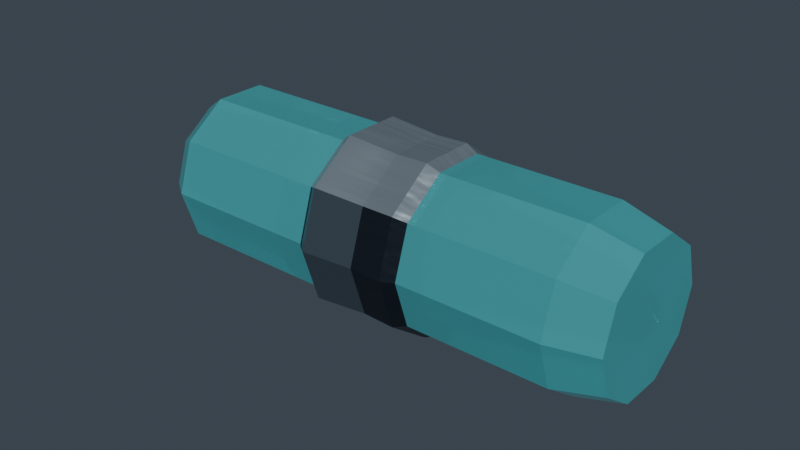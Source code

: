 # Source: HydroCoreRound_v04.blend  (saved by Blender 5.2.45; exported with 4.5.12 LTS)
import bpy
from mathutils import Matrix  # noqa: F401  (used for matrix-valued properties, if any)

bpy.ops.wm.read_factory_settings(use_empty=True)
scene = bpy.context.scene
scene.name = 'Asset copy HydroCoreRound'

# ---- materials (node trees are filled in below, after node groups)
mat_ts_metal___blued_steel = bpy.data.materials.new('TS_Metal · blued steel')
mat_ts_metal___blued_steel.diffuse_color = (0.1274, 0.1746, 0.2195, 1.0)
mat_ts_panel___brushed_silver = bpy.data.materials.new('TS_Panel · brushed silver')
mat_ts_panel___brushed_silver.diffuse_color = (0.4179, 0.5029, 0.5647, 1.0)
mat_ts_glass___hydro_core = bpy.data.materials.new('TS_Glass · hydro core')
mat_ts_glass___hydro_core.diffuse_color = (0.07227, 0.4287, 0.4678, 1.0)
mat_ts_body___black_alloy = bpy.data.materials.new('TS_Body · black alloy')
mat_ts_body___black_alloy.diffuse_color = (0.016, 0.02416, 0.0356, 1.0)
mat_ts_hydro___water_body = bpy.data.materials.new('TS_Hydro · water body')
mat_ts_hydro___water_body.diffuse_color = (0.007499, 0.1529, 0.1779, 1.0)
mat_ts_hydroedge___laminar_highlight = bpy.data.materials.new('TS_HydroEdge · laminar highlight')
mat_ts_hydroedge___laminar_highlight.diffuse_color = (0.04374, 0.5029, 0.5089, 1.0)

# ---- material node trees
mat_ts_metal___blued_steel.use_nodes = True; mat_ts_metal___blued_steel.node_tree.nodes.clear()
_N = mat_ts_metal___blued_steel.node_tree.nodes; _L = mat_ts_metal___blued_steel.node_tree.links
n0 = _N.new('ShaderNodeBsdfPrincipled'); n0.name = 'Principled BSDF'; n0.location = (-200, 100)
n0.inputs[0].default_value = (0.1274, 0.1746, 0.2195, 1.0)
n0.inputs[1].default_value = 0.72
n0.inputs[2].default_value = 0.34
n0.inputs[10].default_value = 0.005
n0.inputs[19].default_value = 0.17
n0.inputs[27].default_value = (0.1274, 0.1746, 0.2195, 1.0)
n1 = _N.new('ShaderNodeOutputMaterial'); n1.name = 'Material Output'; n1.location = (200, 100)
_L.new(n0.outputs[0], n1.inputs[0])
n1.is_active_output = True
mat_ts_panel___brushed_silver.use_nodes = True; mat_ts_panel___brushed_silver.node_tree.nodes.clear()
_N = mat_ts_panel___brushed_silver.node_tree.nodes; _L = mat_ts_panel___brushed_silver.node_tree.links
n0 = _N.new('ShaderNodeBsdfPrincipled'); n0.name = 'Principled BSDF'; n0.location = (-200, 100)
n0.inputs[0].default_value = (0.4179, 0.5029, 0.5647, 1.0)
n0.inputs[1].default_value = 0.72
n0.inputs[10].default_value = 0.005
n0.inputs[15].default_value = 0.38
n0.inputs[19].default_value = 0.17
n0.inputs[27].default_value = (0.4179, 0.5029, 0.5647, 1.0)
n1 = _N.new('ShaderNodeOutputMaterial'); n1.name = 'Material Output'; n1.location = (200, 100)
n2 = _N.new('ShaderNodeTexCoord'); n2.name = 'Texture Coordinate'; n2.location = (0, 0)
n3 = _N.new('ShaderNodeVectorMath'); n3.name = 'Vector Math'; n3.location = (0, 0)
n3.operation = 'MULTIPLY'
n3.inputs[1].default_value = (8.0, 165.0, 165.0)
n4 = _N.new('ShaderNodeTexNoise'); n4.name = 'Noise Texture'; n4.location = (0, 0)
n4.width = 160
n4.inputs[2].default_value = 1.0
n5 = _N.new('ShaderNodeBump'); n5.name = 'Bump'; n5.location = (0, 0)
n5.inputs[0].default_value = 0.19
n5.inputs[1].default_value = 0.004
n6 = _N.new('ShaderNodeMapRange'); n6.name = 'Map Range'; n6.location = (0, 0)
n6.inputs[3].default_value = 0.24
n6.inputs[4].default_value = 0.36
_L.new(n0.outputs[0], n1.inputs[0])
_L.new(n2.outputs[3], n3.inputs[0])
_L.new(n3.outputs[0], n4.inputs[0])
_L.new(n4.outputs[0], n6.inputs[0])
_L.new(n4.outputs[0], n5.inputs[3])
_L.new(n5.outputs[0], n0.inputs[5])
_L.new(n6.outputs[0], n0.inputs[2])
n1.is_active_output = True
mat_ts_glass___hydro_core.use_nodes = True; mat_ts_glass___hydro_core.node_tree.nodes.clear()
_N = mat_ts_glass___hydro_core.node_tree.nodes; _L = mat_ts_glass___hydro_core.node_tree.links
n0 = _N.new('ShaderNodeBsdfPrincipled'); n0.name = 'Principled BSDF'; n0.location = (-200, 100)
n0.inputs[0].default_value = (0.07227, 0.4287, 0.4678, 1.0)
n0.inputs[1].default_value = 0.16
n0.inputs[2].default_value = 0.19
n0.inputs[10].default_value = 0.005
n0.inputs[18].default_value = 0.37
n0.inputs[19].default_value = 0.07
n0.inputs[27].default_value = (0.07227, 0.4287, 0.4678, 1.0)
n0.inputs[28].default_value = 0.13
n1 = _N.new('ShaderNodeOutputMaterial'); n1.name = 'Material Output'; n1.location = (200, 100)
_L.new(n0.outputs[0], n1.inputs[0])
n1.is_active_output = True
mat_ts_body___black_alloy.use_nodes = True; mat_ts_body___black_alloy.node_tree.nodes.clear()
_N = mat_ts_body___black_alloy.node_tree.nodes; _L = mat_ts_body___black_alloy.node_tree.links
n0 = _N.new('ShaderNodeBsdfPrincipled'); n0.name = 'Principled BSDF'; n0.location = (-200, 100)
n0.inputs[0].default_value = (0.016, 0.02416, 0.0356, 1.0)
n0.inputs[1].default_value = 0.55
n0.inputs[10].default_value = 0.005
n0.inputs[15].default_value = 0.38
n0.inputs[19].default_value = 0.17
n0.inputs[27].default_value = (0.016, 0.02416, 0.0356, 1.0)
n1 = _N.new('ShaderNodeOutputMaterial'); n1.name = 'Material Output'; n1.location = (200, 100)
n2 = _N.new('ShaderNodeTexCoord'); n2.name = 'Texture Coordinate'; n2.location = (0, 0)
n3 = _N.new('ShaderNodeVectorMath'); n3.name = 'Vector Math'; n3.location = (0, 0)
n3.operation = 'MULTIPLY'
n3.inputs[1].default_value = (8.0, 165.0, 165.0)
n4 = _N.new('ShaderNodeTexNoise'); n4.name = 'Noise Texture'; n4.location = (0, 0)
n4.width = 160
n4.inputs[2].default_value = 1.0
n5 = _N.new('ShaderNodeBump'); n5.name = 'Bump'; n5.location = (0, 0)
n5.inputs[0].default_value = 0.12
n5.inputs[1].default_value = 0.004
n6 = _N.new('ShaderNodeMapRange'); n6.name = 'Map Range'; n6.location = (0, 0)
n6.inputs[3].default_value = 0.3
n6.inputs[4].default_value = 0.42
_L.new(n0.outputs[0], n1.inputs[0])
_L.new(n2.outputs[3], n3.inputs[0])
_L.new(n3.outputs[0], n4.inputs[0])
_L.new(n4.outputs[0], n6.inputs[0])
_L.new(n4.outputs[0], n5.inputs[3])
_L.new(n5.outputs[0], n0.inputs[5])
_L.new(n6.outputs[0], n0.inputs[2])
n1.is_active_output = True
mat_ts_hydro___water_body.use_nodes = True; mat_ts_hydro___water_body.node_tree.nodes.clear()
_N = mat_ts_hydro___water_body.node_tree.nodes; _L = mat_ts_hydro___water_body.node_tree.links
n0 = _N.new('ShaderNodeBsdfPrincipled'); n0.name = 'Principled BSDF'; n0.location = (-200, 100)
n0.inputs[0].default_value = (0.007499, 0.1529, 0.1779, 1.0)
n0.inputs[1].default_value = 0.26
n0.inputs[2].default_value = 0.21
n0.inputs[10].default_value = 0.005
n0.inputs[18].default_value = 0.37
n0.inputs[19].default_value = 0.07
n0.inputs[27].default_value = (0.007499, 0.1529, 0.1779, 1.0)
n0.inputs[28].default_value = 0.18
n1 = _N.new('ShaderNodeOutputMaterial'); n1.name = 'Material Output'; n1.location = (200, 100)
_L.new(n0.outputs[0], n1.inputs[0])
n1.is_active_output = True
mat_ts_hydroedge___laminar_highlight.use_nodes = True; mat_ts_hydroedge___laminar_highlight.node_tree.nodes.clear()
_N = mat_ts_hydroedge___laminar_highlight.node_tree.nodes; _L = mat_ts_hydroedge___laminar_highlight.node_tree.links
n0 = _N.new('ShaderNodeBsdfPrincipled'); n0.name = 'Principled BSDF'; n0.location = (-200, 100)
n0.inputs[0].default_value = (0.04374, 0.5029, 0.5089, 1.0)
n0.inputs[1].default_value = 0.25
n0.inputs[2].default_value = 0.21
n0.inputs[10].default_value = 0.005
n0.inputs[18].default_value = 0.14
n0.inputs[19].default_value = 0.07
n0.inputs[27].default_value = (0.04374, 0.5029, 0.5089, 1.0)
n0.inputs[28].default_value = 0.69
n1 = _N.new('ShaderNodeOutputMaterial'); n1.name = 'Material Output'; n1.location = (200, 100)
_L.new(n0.outputs[0], n1.inputs[0])
n1.is_active_output = True

# ---- world
world_tempest___neutral_studio_002 = bpy.data.worlds.new('Tempest | Neutral studio.002'); scene.world = world_tempest___neutral_studio_002
world_tempest___neutral_studio_002.use_nodes = True; world_tempest___neutral_studio_002.node_tree.nodes.clear()
_N = world_tempest___neutral_studio_002.node_tree.nodes; _L = world_tempest___neutral_studio_002.node_tree.links
n0 = _N.new('ShaderNodeBackground'); n0.name = 'Background'; n0.location = (-200, 100)
n0.inputs[0].default_value = (0.14, 0.18, 0.23, 1.0)
n0.inputs[1].default_value = 0.36
n1 = _N.new('ShaderNodeOutputWorld'); n1.name = 'World Output'; n1.location = (200, 100)
_L.new(n0.outputs[0], n1.inputs[0])
n1.is_active_output = True

# ---- meshes
me_round_darksilvertaper_002 = bpy.data.meshes.new('Round_DarkSilverTaper.002')
me_round_darksilvertaper_002.from_pydata([(-0.02875, 0.023, -3.201e-10), (-0.02875, 0.01861, 0.01352), (-0.02875, 0.007107, 0.02187), (-0.02875, -0.007107, 0.02187), (-0.02875, -0.01861, 0.01352), (-0.02875, -0.023, -3.201e-10), (-0.02875, -0.01861, -0.01352), (-0.02875, -0.007107, -0.02187), (-0.02875, 0.007107, -0.02187), (-0.02875, 0.01861, -0.01352), (-0.00875, 0.023, -3.201e-10), (-0.00875, 0.01861, 0.01352), (-0.00875, 0.007107, 0.02187), (-0.00875, -0.007107, 0.02187), (-0.00875, -0.01861, 0.01352), (-0.00875, -0.023, -3.201e-10), (-0.00875, -0.01861, -0.01352), (-0.00875, -0.007107, -0.02187), (-0.00875, 0.007107, -0.02187), (-0.00875, 0.01861, -0.01352), (0.01225, 0.014, -3.201e-10), (0.01225, 0.01133, 0.008229), (0.01225, 0.004326, 0.01331), (0.01225, -0.004326, 0.01331), (0.01225, -0.01133, 0.008229), (0.01225, -0.014, -3.201e-10), (0.01225, -0.01133, -0.008229), (0.01225, -0.004326, -0.01331), (0.01225, 0.004326, -0.01331), (0.01225, 0.01133, -0.008229), (0.02525, 0.004, -3.201e-10), (0.02525, 0.003236, 0.002351), (0.02525, 0.001236, 0.003804), (0.02525, -0.001236, 0.003804), (0.02525, -0.003236, 0.002351), (0.02525, -0.004, -3.201e-10), (0.02525, -0.003236, -0.002351), (0.02525, -0.001236, -0.003804), (0.02525, 0.001236, -0.003804), (0.02525, 0.003236, -0.002351)], [], [(0, 1, 11, 10), (1, 2, 12, 11), (2, 3, 13, 12), (3, 4, 14, 13), (4, 5, 15, 14), (5, 6, 16, 15), (6, 7, 17, 16), (7, 8, 18, 17), (8, 9, 19, 18), (9, 0, 10, 19), (10, 11, 21, 20), (11, 12, 22, 21), (12, 13, 23, 22), (13, 14, 24, 23), (14, 15, 25, 24), (15, 16, 26, 25), (16, 17, 27, 26), (17, 18, 28, 27), (18, 19, 29, 28), (19, 10, 20, 29), (20, 21, 31, 30), (21, 22, 32, 31), (22, 23, 33, 32), (23, 24, 34, 33), (24, 25, 35, 34), (25, 26, 36, 35), (26, 27, 37, 36), (27, 28, 38, 37), (28, 29, 39, 38), (29, 20, 30, 39), (9, 8, 7, 6, 5, 4, 3, 2, 1, 0), (30, 31, 32, 33, 34, 35, 36, 37, 38, 39)])
me_round_darksilvertaper_002.polygons.foreach_set('material_index', [0, 1, 1, 1, 0, 0, 0, 0, 0, 0, 0, 1, 1, 1, 0, 0, 0, 0, 0, 0, 0, 1, 1, 1, 0, 0, 0, 0, 0, 0, 0, 0])
me_round_darksilvertaper_002.materials.append(mat_ts_metal___blued_steel)
me_round_darksilvertaper_002.materials.append(mat_ts_panel___brushed_silver)
me_round_darksilvertaper_002.update()
me_round_pressureglass_002 = bpy.data.meshes.new('Round_PressureGlass.002')
me_round_pressureglass_002.from_pydata([(-0.075, 0.022, -3.027e-10), (-0.075, 0.0178, 0.01293), (-0.075, 0.006798, 0.02092), (-0.075, -0.006798, 0.02092), (-0.075, -0.0178, 0.01293), (-0.075, -0.022, -3.027e-10), (-0.075, -0.0178, -0.01293), (-0.075, -0.006798, -0.02092), (-0.075, 0.006798, -0.02092), (-0.075, 0.0178, -0.01293), (-0.068, 0.027, -3.027e-10), (-0.068, 0.02184, 0.01587), (-0.068, 0.008343, 0.02568), (-0.068, -0.008343, 0.02568), (-0.068, -0.02184, 0.01587), (-0.068, -0.027, -3.027e-10), (-0.068, -0.02184, -0.01587), (-0.068, -0.008343, -0.02568), (-0.068, 0.008343, -0.02568), (-0.068, 0.02184, -0.01587), (0.064, 0.027, -3.027e-10), (0.064, 0.02184, 0.01587), (0.064, 0.008343, 0.02568), (0.064, -0.008343, 0.02568), (0.064, -0.02184, 0.01587), (0.064, -0.027, -3.027e-10), (0.064, -0.02184, -0.01587), (0.064, -0.008343, -0.02568), (0.064, 0.008343, -0.02568), (0.064, 0.02184, -0.01587), (0.079, 0.023, -3.027e-10), (0.079, 0.01861, 0.01352), (0.079, 0.007107, 0.02187), (0.079, -0.007107, 0.02187), (0.079, -0.01861, 0.01352), (0.079, -0.023, -3.027e-10), (0.079, -0.01861, -0.01352), (0.079, -0.007107, -0.02187), (0.079, 0.007107, -0.02187), (0.079, 0.01861, -0.01352)], [], [(0, 1, 11, 10), (1, 2, 12, 11), (2, 3, 13, 12), (3, 4, 14, 13), (4, 5, 15, 14), (5, 6, 16, 15), (6, 7, 17, 16), (7, 8, 18, 17), (8, 9, 19, 18), (9, 0, 10, 19), (10, 11, 21, 20), (11, 12, 22, 21), (12, 13, 23, 22), (13, 14, 24, 23), (14, 15, 25, 24), (15, 16, 26, 25), (16, 17, 27, 26), (17, 18, 28, 27), (18, 19, 29, 28), (19, 10, 20, 29), (20, 21, 31, 30), (21, 22, 32, 31), (22, 23, 33, 32), (23, 24, 34, 33), (24, 25, 35, 34), (25, 26, 36, 35), (26, 27, 37, 36), (27, 28, 38, 37), (28, 29, 39, 38), (29, 20, 30, 39), (9, 8, 7, 6, 5, 4, 3, 2, 1, 0), (30, 31, 32, 33, 34, 35, 36, 37, 38, 39)])
me_round_pressureglass_002.materials.append(mat_ts_glass___hydro_core)
me_round_pressureglass_002.update()
me_round_rearcollar_002 = bpy.data.meshes.new('Round_RearCollar.002')
me_round_rearcollar_002.from_pydata([(-0.01875, 0.018, 0.0), (-0.01875, 0.01456, 0.01058), (-0.01875, 0.005562, 0.01712), (-0.01875, -0.005562, 0.01712), (-0.01875, -0.01456, 0.01058), (-0.01875, -0.018, 2.204e-18), (-0.01875, -0.01456, -0.01058), (-0.01875, -0.005562, -0.01712), (-0.01875, 0.005562, -0.01712), (-0.01875, 0.01456, -0.01058), (-0.01575, 0.028, 0.0), (-0.01575, 0.02265, 0.01646), (-0.01575, 0.008652, 0.02663), (-0.01575, -0.008652, 0.02663), (-0.01575, -0.02265, 0.01646), (-0.01575, -0.028, 3.429e-18), (-0.01575, -0.02265, -0.01646), (-0.01575, -0.008652, -0.02663), (-0.01575, 0.008652, -0.02663), (-0.01575, 0.02265, -0.01646), (0.01425, 0.029, 0.0), (0.01425, 0.02346, 0.01705), (0.01425, 0.008961, 0.02758), (0.01425, -0.008961, 0.02758), (0.01425, -0.02346, 0.01705), (0.01425, -0.029, 3.551e-18), (0.01425, -0.02346, -0.01705), (0.01425, -0.008961, -0.02758), (0.01425, 0.008961, -0.02758), (0.01425, 0.02346, -0.01705), (0.02025, 0.026, 0.0), (0.02025, 0.02103, 0.01528), (0.02025, 0.008034, 0.02473), (0.02025, -0.008034, 0.02473), (0.02025, -0.02103, 0.01528), (0.02025, -0.026, 3.184e-18), (0.02025, -0.02103, -0.01528), (0.02025, -0.008034, -0.02473), (0.02025, 0.008034, -0.02473), (0.02025, 0.02103, -0.01528)], [], [(0, 1, 11, 10), (1, 2, 12, 11), (2, 3, 13, 12), (3, 4, 14, 13), (4, 5, 15, 14), (5, 6, 16, 15), (6, 7, 17, 16), (7, 8, 18, 17), (8, 9, 19, 18), (9, 0, 10, 19), (10, 11, 21, 20), (11, 12, 22, 21), (12, 13, 23, 22), (13, 14, 24, 23), (14, 15, 25, 24), (15, 16, 26, 25), (16, 17, 27, 26), (17, 18, 28, 27), (18, 19, 29, 28), (19, 10, 20, 29), (20, 21, 31, 30), (21, 22, 32, 31), (22, 23, 33, 32), (23, 24, 34, 33), (24, 25, 35, 34), (25, 26, 36, 35), (26, 27, 37, 36), (27, 28, 38, 37), (28, 29, 39, 38), (29, 20, 30, 39), (9, 8, 7, 6, 5, 4, 3, 2, 1, 0), (30, 31, 32, 33, 34, 35, 36, 37, 38, 39)])
me_round_rearcollar_002.polygons.foreach_set('material_index', [0, 1, 1, 1, 0, 0, 0, 0, 0, 0, 0, 1, 1, 1, 0, 0, 0, 0, 0, 0, 0, 1, 1, 1, 0, 0, 0, 0, 0, 0, 0, 0])
me_round_rearcollar_002.materials.append(mat_ts_body___black_alloy)
me_round_rearcollar_002.materials.append(mat_ts_panel___brushed_silver)
me_round_rearcollar_002.update()
me_round_frontcollar_002 = bpy.data.meshes.new('Round_FrontCollar.002')
me_round_frontcollar_002.from_pydata([(-0.018, 0.026, -1.164e-10), (-0.018, 0.02103, 0.01528), (-0.018, 0.008034, 0.02473), (-0.018, -0.008034, 0.02473), (-0.018, -0.02103, 0.01528), (-0.018, -0.026, -1.164e-10), (-0.018, -0.02103, -0.01528), (-0.018, -0.008034, -0.02473), (-0.018, 0.008034, -0.02473), (-0.018, 0.02103, -0.01528), (-0.013, 0.03, -1.164e-10), (-0.013, 0.02427, 0.01763), (-0.013, 0.009271, 0.02853), (-0.013, -0.009271, 0.02853), (-0.013, -0.02427, 0.01763), (-0.013, -0.03, -1.164e-10), (-0.013, -0.02427, -0.01763), (-0.013, -0.009271, -0.02853), (-0.013, 0.009271, -0.02853), (-0.013, 0.02427, -0.01763), (0.012, 0.028, -1.164e-10), (0.012, 0.02265, 0.01646), (0.012, 0.008652, 0.02663), (0.012, -0.008652, 0.02663), (0.012, -0.02265, 0.01646), (0.012, -0.028, -1.164e-10), (0.012, -0.02265, -0.01646), (0.012, -0.008652, -0.02663), (0.012, 0.008652, -0.02663), (0.012, 0.02265, -0.01646), (0.019, 0.023, -1.164e-10), (0.019, 0.01861, 0.01352), (0.019, 0.007107, 0.02187), (0.019, -0.007107, 0.02187), (0.019, -0.01861, 0.01352), (0.019, -0.023, -1.164e-10), (0.019, -0.01861, -0.01352), (0.019, -0.007107, -0.02187), (0.019, 0.007107, -0.02187), (0.019, 0.01861, -0.01352)], [], [(0, 1, 11, 10), (1, 2, 12, 11), (2, 3, 13, 12), (3, 4, 14, 13), (4, 5, 15, 14), (5, 6, 16, 15), (6, 7, 17, 16), (7, 8, 18, 17), (8, 9, 19, 18), (9, 0, 10, 19), (10, 11, 21, 20), (11, 12, 22, 21), (12, 13, 23, 22), (13, 14, 24, 23), (14, 15, 25, 24), (15, 16, 26, 25), (16, 17, 27, 26), (17, 18, 28, 27), (18, 19, 29, 28), (19, 10, 20, 29), (20, 21, 31, 30), (21, 22, 32, 31), (22, 23, 33, 32), (23, 24, 34, 33), (24, 25, 35, 34), (25, 26, 36, 35), (26, 27, 37, 36), (27, 28, 38, 37), (28, 29, 39, 38), (29, 20, 30, 39), (9, 8, 7, 6, 5, 4, 3, 2, 1, 0), (30, 31, 32, 33, 34, 35, 36, 37, 38, 39)])
me_round_frontcollar_002.polygons.foreach_set('material_index', [0, 1, 1, 1, 0, 0, 0, 0, 0, 0, 0, 1, 1, 1, 0, 0, 0, 0, 0, 0, 0, 1, 1, 1, 0, 0, 0, 0, 0, 0, 0, 0])
me_round_frontcollar_002.materials.append(mat_ts_metal___blued_steel)
me_round_frontcollar_002.materials.append(mat_ts_panel___brushed_silver)
me_round_frontcollar_002.update()
me_round_hydrocore_002 = bpy.data.meshes.new('Round_HydroCore.002')
me_round_hydrocore_002.from_pydata([(-0.08425, 0.011, -1.164e-11), (-0.08425, 0.008899, 0.006466), (-0.08425, 0.003399, 0.01046), (-0.08425, -0.003399, 0.01046), (-0.08425, -0.008899, 0.006466), (-0.08425, -0.011, -1.164e-11), (-0.08425, -0.008899, -0.006466), (-0.08425, -0.003399, -0.01046), (-0.08425, 0.003399, -0.01046), (-0.08425, 0.008899, -0.006466), (-0.02525, 0.015, -1.164e-11), (-0.02525, 0.01214, 0.008817), (-0.02525, 0.004635, 0.01427), (-0.02525, -0.004635, 0.01427), (-0.02525, -0.01214, 0.008817), (-0.02525, -0.015, -1.164e-11), (-0.02525, -0.01214, -0.008817), (-0.02525, -0.004635, -0.01427), (-0.02525, 0.004635, -0.01427), (-0.02525, 0.01214, -0.008817), (0.03375, 0.013, -1.164e-11), (0.03375, 0.01052, 0.007641), (0.03375, 0.004017, 0.01236), (0.03375, -0.004017, 0.01236), (0.03375, -0.01052, 0.007641), (0.03375, -0.013, -1.164e-11), (0.03375, -0.01052, -0.007641), (0.03375, -0.004017, -0.01236), (0.03375, 0.004017, -0.01236), (0.03375, 0.01052, -0.007641), (0.07575, 0.007, -1.164e-11), (0.07575, 0.005663, 0.004114), (0.07575, 0.002163, 0.006657), (0.07575, -0.002163, 0.006657), (0.07575, -0.005663, 0.004114), (0.07575, -0.007, -1.164e-11), (0.07575, -0.005663, -0.004114), (0.07575, -0.002163, -0.006657), (0.07575, 0.002163, -0.006657), (0.07575, 0.005663, -0.004114)], [], [(0, 1, 11, 10), (1, 2, 12, 11), (2, 3, 13, 12), (3, 4, 14, 13), (4, 5, 15, 14), (5, 6, 16, 15), (6, 7, 17, 16), (7, 8, 18, 17), (8, 9, 19, 18), (9, 0, 10, 19), (10, 11, 21, 20), (11, 12, 22, 21), (12, 13, 23, 22), (13, 14, 24, 23), (14, 15, 25, 24), (15, 16, 26, 25), (16, 17, 27, 26), (17, 18, 28, 27), (18, 19, 29, 28), (19, 10, 20, 29), (20, 21, 31, 30), (21, 22, 32, 31), (22, 23, 33, 32), (23, 24, 34, 33), (24, 25, 35, 34), (25, 26, 36, 35), (26, 27, 37, 36), (27, 28, 38, 37), (28, 29, 39, 38), (29, 20, 30, 39), (9, 8, 7, 6, 5, 4, 3, 2, 1, 0), (30, 31, 32, 33, 34, 35, 36, 37, 38, 39)])
me_round_hydrocore_002.materials.append(mat_ts_hydro___water_body)
me_round_hydrocore_002.update()
me_round_internalcurrent_002 = bpy.data.meshes.new('Round_InternalCurrent.002')
me_round_internalcurrent_002.from_pydata([(-0.07673, -0.007544, 0.0001171), (-0.07682, -0.007431, 0.0001256), (-0.07697, -0.007353, 0.0002434), (-0.07697, -0.007417, 0.0003077), (-0.07682, -0.007535, 0.0002297), (-0.07214, -0.005097, 0.002582), (-0.07269, -0.004386, 0.002632), (-0.07358, -0.003875, 0.003371), (-0.07358, -0.004269, 0.003778), (-0.07269, -0.005024, 0.00329), (-0.06602, -0.00152, 0.006201), (-0.06678, -0.0002913, 0.006204), (-0.06801, 0.0008117, 0.007386), (-0.06801, 0.0002649, 0.008112), (-0.06678, -0.001176, 0.00738), (-0.0588, 0.001449, 0.008846), (-0.05953, 0.003061, 0.008137), (-0.06072, 0.00534, 0.008904), (-0.06072, 0.005137, 0.01009), (-0.05953, 0.002733, 0.01005), (-0.04967, 0.005203, 0.009442), (-0.05047, 0.006418, 0.007662), (-0.05176, 0.009291, 0.006938), (-0.05176, 0.009852, 0.008272), (-0.05047, 0.007326, 0.00982), (-0.03946, 0.01168, 0.009009), (-0.03976, 0.01023, 0.006841), (-0.04087, 0.0105, 0.003333), (-0.04124, 0.01211, 0.003333), (-0.04037, 0.01283, 0.006841), (-0.02828, 0.01342, 0.005299), (-0.02937, 0.0114, 0.003561), (-0.03114, 0.01096, -5.138e-05), (-0.03114, 0.01271, -0.0005457), (-0.02937, 0.01423, 0.002761), (-0.01747, 0.01054, -0.001511), (-0.01917, 0.008067, -0.00212), (-0.02192, 0.006507, -0.005044), (-0.02192, 0.008017, -0.006243), (-0.01917, 0.01051, -0.004059), (-0.007505, 0.004408, -0.008856), (-0.009234, 0.001755, -0.009073), (-0.01203, -0.000371, -0.01182), (-0.01203, 0.0009682, -0.01331), (-0.009234, 0.003922, -0.01147), (0.001781, 0.0001119, -0.01404), (0.0006474, -0.002694, -0.01296), (-0.001187, -0.006553, -0.01442), (-0.001187, -0.006132, -0.0164), (0.0006474, -0.002013, -0.01616), (0.01252, -0.004681, -0.01559), (0.01144, -0.005132, -0.01264), (0.009686, -0.008283, -0.01001), (0.009686, -0.00978, -0.01133), (0.01144, -0.007554, -0.01478), (0.0237, -0.008634, -0.01095), (0.02252, -0.007902, -0.008226), (0.02061, -0.009676, -0.004799), (0.02061, -0.0115, -0.005411), (0.02252, -0.01086, -0.009215), (0.03373, -0.01098, -0.005966), (0.03263, -0.009173, -0.004015), (0.03086, -0.009137, -0.0003785), (0.03086, -0.01092, -8.172e-05), (0.03263, -0.01207, -0.003535), (0.04252, -0.009891, -0.0007464), (0.04131, -0.007667, -6.582e-05), (0.03935, -0.006175, 0.002678), (0.03935, -0.007478, 0.003693), (0.04131, -0.009774, 0.001576), (0.05003, -0.005991, 0.003977), (0.04898, -0.003949, 0.004041), (0.04728, -0.002045, 0.00602), (0.04728, -0.00291, 0.007179), (0.04898, -0.005349, 0.005917), (0.0562, -0.0004355, 0.009578), (0.05649, -0.001364, 0.007938), (0.0563, -0.001038, 0.005285), (0.05589, 9.199e-05, 0.005285), (0.05583, 0.0004642, 0.007938), (0.06547, 0.00094, 0.006399), (0.06496, 0.0008752, 0.005049), (0.06413, 0.002042, 0.003608), (0.06413, 0.002827, 0.004066), (0.06496, 0.002146, 0.005791), (0.07377, 0.003106, 0.001454), (0.07339, 0.0029, 0.0006669), (0.07276, 0.003431, -0.0002986), (0.07276, 0.003964, -0.0001079), (0.07339, 0.003764, 0.0009754), (0.07923, 0.004495, -0.002648), (0.07917, 0.004459, -0.002773), (0.07907, 0.00454, -0.002929), (0.07907, 0.004627, -0.0029), (0.07917, 0.004599, -0.002727)], [], [(0, 1, 6, 5), (1, 2, 7, 6), (2, 3, 8, 7), (3, 4, 9, 8), (4, 0, 5, 9), (5, 6, 11, 10), (6, 7, 12, 11), (7, 8, 13, 12), (8, 9, 14, 13), (9, 5, 10, 14), (10, 11, 16, 15), (11, 12, 17, 16), (12, 13, 18, 17), (13, 14, 19, 18), (14, 10, 15, 19), (15, 16, 21, 20), (16, 17, 22, 21), (17, 18, 23, 22), (18, 19, 24, 23), (19, 15, 20, 24), (20, 21, 26, 25), (21, 22, 27, 26), (22, 23, 28, 27), (23, 24, 29, 28), (24, 20, 25, 29), (25, 26, 31, 30), (26, 27, 32, 31), (27, 28, 33, 32), (28, 29, 34, 33), (29, 25, 30, 34), (30, 31, 36, 35), (31, 32, 37, 36), (32, 33, 38, 37), (33, 34, 39, 38), (34, 30, 35, 39), (35, 36, 41, 40), (36, 37, 42, 41), (37, 38, 43, 42), (38, 39, 44, 43), (39, 35, 40, 44), (40, 41, 46, 45), (41, 42, 47, 46), (42, 43, 48, 47), (43, 44, 49, 48), (44, 40, 45, 49), (45, 46, 51, 50), (46, 47, 52, 51), (47, 48, 53, 52), (48, 49, 54, 53), (49, 45, 50, 54), (50, 51, 56, 55), (51, 52, 57, 56), (52, 53, 58, 57), (53, 54, 59, 58), (54, 50, 55, 59), (55, 56, 61, 60), (56, 57, 62, 61), (57, 58, 63, 62), (58, 59, 64, 63), (59, 55, 60, 64), (60, 61, 66, 65), (61, 62, 67, 66), (62, 63, 68, 67), (63, 64, 69, 68), (64, 60, 65, 69), (65, 66, 71, 70), (66, 67, 72, 71), (67, 68, 73, 72), (68, 69, 74, 73), (69, 65, 70, 74), (70, 71, 76, 75), (71, 72, 77, 76), (72, 73, 78, 77), (73, 74, 79, 78), (74, 70, 75, 79), (75, 76, 81, 80), (76, 77, 82, 81), (77, 78, 83, 82), (78, 79, 84, 83), (79, 75, 80, 84), (80, 81, 86, 85), (81, 82, 87, 86), (82, 83, 88, 87), (83, 84, 89, 88), (84, 80, 85, 89), (85, 86, 91, 90), (86, 87, 92, 91), (87, 88, 93, 92), (88, 89, 94, 93), (89, 85, 90, 94), (4, 3, 2, 1, 0), (90, 91, 92, 93, 94)])
me_round_internalcurrent_002.polygons.foreach_set('material_index', [1, 0, 0, 0, 0, 1, 0, 0, 0, 0, 1, 0, 0, 0, 0, 1, 0, 0, 0, 0, 1, 0, 0, 0, 0, 1, 0, 0, 0, 0, 1, 0, 0, 0, 0, 1, 0, 0, 0, 0, 1, 0, 0, 0, 0, 1, 0, 0, 0, 0, 1, 0, 0, 0, 0, 1, 0, 0, 0, 0, 1, 0, 0, 0, 0, 1, 0, 0, 0, 0, 1, 0, 0, 0, 0, 1, 0, 0, 0, 0, 1, 0, 0, 0, 0, 1, 0, 0, 0, 0, 0, 0])
me_round_internalcurrent_002.materials.append(mat_ts_hydro___water_body)
me_round_internalcurrent_002.materials.append(mat_ts_hydroedge___laminar_highlight)
me_round_internalcurrent_002.update()

# ---- objects
ob_round_darksilvertaper_001 = bpy.data.objects.new('Round_DarkSilverTaper.001', me_round_darksilvertaper_002)
ob_round_pressureglass_001 = bpy.data.objects.new('Round_PressureGlass.001', me_round_pressureglass_002)
ob_round_rearcollar_001 = bpy.data.objects.new('Round_RearCollar.001', me_round_rearcollar_002)
ob_round_frontcollar_001 = bpy.data.objects.new('Round_FrontCollar.001', me_round_frontcollar_002)
ob_round_hydrocore_001 = bpy.data.objects.new('Round_HydroCore.001', me_round_hydrocore_002)
ob_round_internalcurrent_001 = bpy.data.objects.new('Round_InternalCurrent.001', me_round_internalcurrent_002)

# ---- transforms, parenting, visibility, modifiers, constraints
ob_round_darksilvertaper_001.location = (0.0, 0.0, 0.0)
ob_round_pressureglass_001.location = (0.0, 0.0, 0.0)
ob_round_rearcollar_001.location = (0.0, 0.0, 0.0)
ob_round_frontcollar_001.location = (0.0, 0.0, 0.0)
ob_round_hydrocore_001.location = (0.0, 0.0, 0.0)
ob_round_internalcurrent_001.location = (0.0, 0.0, 0.0)

# ---- collection membership
scene.collection.objects.link(ob_round_darksilvertaper_001)
scene.collection.objects.link(ob_round_pressureglass_001)
scene.collection.objects.link(ob_round_rearcollar_001)
scene.collection.objects.link(ob_round_frontcollar_001)
scene.collection.objects.link(ob_round_hydrocore_001)
scene.collection.objects.link(ob_round_internalcurrent_001)

# ---- scene / render settings (as saved in the file)
scene.frame_start = 1; scene.frame_end = 250; scene.frame_set(1)
scene.render.engine = 'BLENDER_EEVEE_NEXT'
scene.render.image_settings.exr_codec = 'NONE'
scene.render.use_bake_clear = False
scene.render.bake_margin = 0
scene.render.bake_bias = 0.0
scene.render.bake_samples = 0
scene.render.simplify_subdivision_render = 0
scene.render.simplify_child_particles_render = 0.0
scene.render.compositor_device = 'GPU'
scene.eevee.use_volume_custom_range = False
scene.eevee.gtao_distance = 0.0
scene.eevee.use_fast_gi = False
scene.eevee.fast_gi_thickness_near = 0.1
scene.eevee.fast_gi_thickness_far = 0.0
scene.eevee.ray_tracing_options.screen_trace_thickness = 0.1
bpy.context.view_layer.update()

# ---- added for rendering (the .blend has no active camera and no usable light): camera, sun
cam_auto = bpy.data.cameras.new('AutoCamera')
cam_auto.lens = 50.0
cam_auto.sensor_width = 36.0
cam_auto.clip_end = 1000.0
ob_auto_camera = bpy.data.objects.new('AutoCamera', cam_auto)
scene.collection.objects.link(ob_auto_camera)
ob_auto_camera.location = (0.182536, -0.222054, 0.148036)
ob_auto_camera.rotation_euler = (1.09748, -7.21219e-08, 0.694738)
scene.camera = ob_auto_camera
light_auto_sun = bpy.data.lights.new('AutoSun', 'SUN')
light_auto_sun.energy = 3.0
light_auto_sun.angle = 0.0523599
ob_auto_sun = bpy.data.objects.new('AutoSun', light_auto_sun)
scene.collection.objects.link(ob_auto_sun)
ob_auto_sun.rotation_euler = (0.872665, 0.174533, 0.523599)
bpy.context.view_layer.update()
